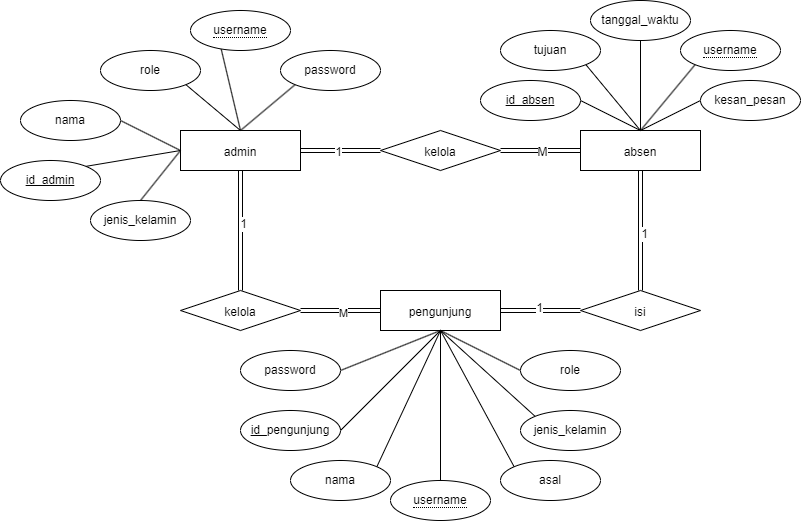

The diagram above was exported from draw.io. Its source (the exported page's mxGraphModel, read from the mxfile embedded in the PNG):
<mxGraphModel dx="1802" dy="629" grid="1" gridSize="10" guides="1" tooltips="1" connect="1" arrows="1" fold="1" page="0" pageScale="1" pageWidth="850" pageHeight="1100" math="0" shadow="0">
  <root>
    <mxCell id="0" />
    <mxCell id="1" parent="0" />
    <mxCell id="iCvtEZos7MAnTkKzJgBQ-54" style="edgeStyle=none;curved=1;rounded=0;orthogonalLoop=1;jettySize=auto;html=1;exitX=1;exitY=0.5;exitDx=0;exitDy=0;entryX=0;entryY=0.5;entryDx=0;entryDy=0;fontSize=12;endArrow=none;endFill=0;shape=link;" parent="1" source="iCvtEZos7MAnTkKzJgBQ-1" target="iCvtEZos7MAnTkKzJgBQ-53" edge="1">
      <mxGeometry relative="1" as="geometry" />
    </mxCell>
    <mxCell id="44LzVp4zA_pXpi5GUn6s-12" value="&lt;font style=&quot;font-size: 12px;&quot;&gt;1&lt;/font&gt;" style="edgeLabel;html=1;align=center;verticalAlign=middle;resizable=0;points=[];" parent="iCvtEZos7MAnTkKzJgBQ-54" connectable="0" vertex="1">
      <mxGeometry x="-0.06" y="-1" relative="1" as="geometry">
        <mxPoint as="offset" />
      </mxGeometry>
    </mxCell>
    <mxCell id="44LzVp4zA_pXpi5GUn6s-21" style="edgeStyle=orthogonalEdgeStyle;rounded=0;orthogonalLoop=1;jettySize=auto;html=1;exitX=0.5;exitY=1;exitDx=0;exitDy=0;shape=link;" parent="1" source="iCvtEZos7MAnTkKzJgBQ-1" target="44LzVp4zA_pXpi5GUn6s-18" edge="1">
      <mxGeometry relative="1" as="geometry" />
    </mxCell>
    <mxCell id="44LzVp4zA_pXpi5GUn6s-25" value="&lt;font style=&quot;font-size: 12px;&quot;&gt;1&lt;/font&gt;" style="edgeLabel;html=1;align=center;verticalAlign=middle;resizable=0;points=[];" parent="44LzVp4zA_pXpi5GUn6s-21" connectable="0" vertex="1">
      <mxGeometry x="-0.1118" y="2" relative="1" as="geometry">
        <mxPoint as="offset" />
      </mxGeometry>
    </mxCell>
    <mxCell id="iCvtEZos7MAnTkKzJgBQ-1" value="&lt;font style=&quot;font-size: 12px;&quot;&gt;admin&lt;/font&gt;" style="rounded=0;whiteSpace=wrap;html=1;fontSize=16;" parent="1" vertex="1">
      <mxGeometry x="120" y="160" width="120" height="40" as="geometry" />
    </mxCell>
    <mxCell id="iCvtEZos7MAnTkKzJgBQ-2" value="&lt;u&gt;id_admin&lt;/u&gt;" style="ellipse;whiteSpace=wrap;html=1;align=center;" parent="1" vertex="1">
      <mxGeometry x="-60" y="190" width="100" height="40" as="geometry" />
    </mxCell>
    <mxCell id="iCvtEZos7MAnTkKzJgBQ-4" value="role" style="ellipse;whiteSpace=wrap;html=1;align=center;" parent="1" vertex="1">
      <mxGeometry x="40" y="80" width="100" height="40" as="geometry" />
    </mxCell>
    <mxCell id="6h8xAR1ta5_rUXD_cB4c-5" style="rounded=0;orthogonalLoop=1;jettySize=auto;html=1;exitX=0;exitY=1;exitDx=0;exitDy=0;endArrow=none;endFill=0;entryX=0.5;entryY=0;entryDx=0;entryDy=0;" edge="1" parent="1" source="iCvtEZos7MAnTkKzJgBQ-5" target="iCvtEZos7MAnTkKzJgBQ-1">
      <mxGeometry relative="1" as="geometry" />
    </mxCell>
    <mxCell id="iCvtEZos7MAnTkKzJgBQ-5" value="password" style="ellipse;whiteSpace=wrap;html=1;align=center;" parent="1" vertex="1">
      <mxGeometry x="220" y="80" width="100" height="40" as="geometry" />
    </mxCell>
    <mxCell id="l1KF514rwIHJFAzH4DDS-3" style="rounded=0;orthogonalLoop=1;jettySize=auto;html=1;exitX=0.307;exitY=0.964;exitDx=0;exitDy=0;endArrow=none;endFill=0;entryX=0.5;entryY=0;entryDx=0;entryDy=0;exitPerimeter=0;" parent="1" source="iCvtEZos7MAnTkKzJgBQ-6" edge="1" target="iCvtEZos7MAnTkKzJgBQ-1">
      <mxGeometry relative="1" as="geometry">
        <mxPoint x="120" y="180" as="targetPoint" />
      </mxGeometry>
    </mxCell>
    <mxCell id="iCvtEZos7MAnTkKzJgBQ-6" value="&lt;span style=&quot;border-bottom: 1px dotted&quot;&gt;username&lt;/span&gt;" style="ellipse;whiteSpace=wrap;html=1;align=center;" parent="1" vertex="1">
      <mxGeometry x="130" y="40" width="100" height="40" as="geometry" />
    </mxCell>
    <mxCell id="iCvtEZos7MAnTkKzJgBQ-52" style="edgeStyle=none;curved=1;rounded=0;orthogonalLoop=1;jettySize=auto;html=1;exitX=1;exitY=0.5;exitDx=0;exitDy=0;fontSize=12;entryX=0;entryY=0.5;entryDx=0;entryDy=0;endArrow=none;endFill=0;shape=link;" parent="1" source="iCvtEZos7MAnTkKzJgBQ-7" target="iCvtEZos7MAnTkKzJgBQ-46" edge="1">
      <mxGeometry relative="1" as="geometry" />
    </mxCell>
    <mxCell id="44LzVp4zA_pXpi5GUn6s-10" value="&lt;font style=&quot;font-size: 12px;&quot;&gt;1&lt;/font&gt;" style="edgeLabel;html=1;align=center;verticalAlign=middle;resizable=0;points=[];" parent="iCvtEZos7MAnTkKzJgBQ-52" connectable="0" vertex="1">
      <mxGeometry x="-0.0206" y="3" relative="1" as="geometry">
        <mxPoint as="offset" />
      </mxGeometry>
    </mxCell>
    <mxCell id="iCvtEZos7MAnTkKzJgBQ-7" value="&lt;font style=&quot;font-size: 12px;&quot;&gt;pengunjung&lt;/font&gt;" style="rounded=0;whiteSpace=wrap;html=1;fontSize=16;" parent="1" vertex="1">
      <mxGeometry x="320" y="320" width="120" height="40" as="geometry" />
    </mxCell>
    <mxCell id="iCvtEZos7MAnTkKzJgBQ-29" style="edgeStyle=none;curved=1;rounded=0;orthogonalLoop=1;jettySize=auto;html=1;exitX=1;exitY=0.5;exitDx=0;exitDy=0;entryX=0.5;entryY=1;entryDx=0;entryDy=0;fontSize=12;startSize=8;endSize=8;endArrow=none;endFill=0;" parent="1" source="iCvtEZos7MAnTkKzJgBQ-8" target="iCvtEZos7MAnTkKzJgBQ-7" edge="1">
      <mxGeometry relative="1" as="geometry" />
    </mxCell>
    <mxCell id="iCvtEZos7MAnTkKzJgBQ-8" value="&lt;u&gt;id_&lt;/u&gt;pengunjung" style="ellipse;whiteSpace=wrap;html=1;align=center;" parent="1" vertex="1">
      <mxGeometry x="180" y="440" width="100" height="40" as="geometry" />
    </mxCell>
    <mxCell id="iCvtEZos7MAnTkKzJgBQ-31" style="edgeStyle=none;curved=1;rounded=0;orthogonalLoop=1;jettySize=auto;html=1;exitX=1;exitY=0;exitDx=0;exitDy=0;fontSize=12;startSize=8;endSize=8;endArrow=none;endFill=0;entryX=0.5;entryY=1;entryDx=0;entryDy=0;" parent="1" source="iCvtEZos7MAnTkKzJgBQ-9" target="iCvtEZos7MAnTkKzJgBQ-7" edge="1">
      <mxGeometry relative="1" as="geometry">
        <mxPoint x="170" y="650" as="targetPoint" />
      </mxGeometry>
    </mxCell>
    <mxCell id="iCvtEZos7MAnTkKzJgBQ-9" value="nama" style="ellipse;whiteSpace=wrap;html=1;align=center;" parent="1" vertex="1">
      <mxGeometry x="230" y="490" width="100" height="40" as="geometry" />
    </mxCell>
    <mxCell id="iCvtEZos7MAnTkKzJgBQ-32" style="edgeStyle=none;curved=1;rounded=0;orthogonalLoop=1;jettySize=auto;html=1;exitX=0;exitY=0;exitDx=0;exitDy=0;fontSize=12;startSize=8;endSize=8;endArrow=none;endFill=0;entryX=0.5;entryY=1;entryDx=0;entryDy=0;" parent="1" source="iCvtEZos7MAnTkKzJgBQ-12" target="iCvtEZos7MAnTkKzJgBQ-7" edge="1">
      <mxGeometry relative="1" as="geometry">
        <mxPoint x="170" y="640" as="targetPoint" />
      </mxGeometry>
    </mxCell>
    <mxCell id="iCvtEZos7MAnTkKzJgBQ-12" value="asal" style="ellipse;whiteSpace=wrap;html=1;align=center;" parent="1" vertex="1">
      <mxGeometry x="440" y="490" width="100" height="40" as="geometry" />
    </mxCell>
    <mxCell id="iCvtEZos7MAnTkKzJgBQ-14" value="&lt;font style=&quot;font-size: 12px;&quot;&gt;absen&lt;/font&gt;" style="rounded=0;whiteSpace=wrap;html=1;fontSize=16;" parent="1" vertex="1">
      <mxGeometry x="520" y="160" width="120" height="40" as="geometry" />
    </mxCell>
    <mxCell id="iCvtEZos7MAnTkKzJgBQ-25" style="edgeStyle=none;curved=1;rounded=0;orthogonalLoop=1;jettySize=auto;html=1;exitX=1;exitY=0.5;exitDx=0;exitDy=0;entryX=0.5;entryY=0;entryDx=0;entryDy=0;fontSize=12;startSize=8;endSize=8;endArrow=none;endFill=0;" parent="1" source="iCvtEZos7MAnTkKzJgBQ-15" target="iCvtEZos7MAnTkKzJgBQ-14" edge="1">
      <mxGeometry relative="1" as="geometry" />
    </mxCell>
    <mxCell id="iCvtEZos7MAnTkKzJgBQ-15" value="&lt;u&gt;id_absen&lt;/u&gt;" style="ellipse;whiteSpace=wrap;html=1;align=center;" parent="1" vertex="1">
      <mxGeometry x="420" y="110" width="100" height="40" as="geometry" />
    </mxCell>
    <mxCell id="iCvtEZos7MAnTkKzJgBQ-26" style="edgeStyle=none;curved=1;rounded=0;orthogonalLoop=1;jettySize=auto;html=1;exitX=1;exitY=1;exitDx=0;exitDy=0;fontSize=12;startSize=8;endSize=8;endArrow=none;endFill=0;" parent="1" source="iCvtEZos7MAnTkKzJgBQ-16" edge="1">
      <mxGeometry relative="1" as="geometry">
        <mxPoint x="580" y="160" as="targetPoint" />
      </mxGeometry>
    </mxCell>
    <mxCell id="iCvtEZos7MAnTkKzJgBQ-16" value="tujuan" style="ellipse;whiteSpace=wrap;html=1;align=center;" parent="1" vertex="1">
      <mxGeometry x="440" y="60" width="100" height="40" as="geometry" />
    </mxCell>
    <mxCell id="iCvtEZos7MAnTkKzJgBQ-27" style="edgeStyle=none;curved=1;rounded=0;orthogonalLoop=1;jettySize=auto;html=1;exitX=0.5;exitY=1;exitDx=0;exitDy=0;fontSize=12;startSize=8;endSize=8;endArrow=none;endFill=0;" parent="1" source="iCvtEZos7MAnTkKzJgBQ-17" edge="1">
      <mxGeometry relative="1" as="geometry">
        <mxPoint x="580" y="160" as="targetPoint" />
      </mxGeometry>
    </mxCell>
    <mxCell id="iCvtEZos7MAnTkKzJgBQ-17" value="tanggal_waktu" style="ellipse;whiteSpace=wrap;html=1;align=center;" parent="1" vertex="1">
      <mxGeometry x="530" y="30" width="100" height="40" as="geometry" />
    </mxCell>
    <mxCell id="iCvtEZos7MAnTkKzJgBQ-30" style="edgeStyle=none;curved=1;rounded=0;orthogonalLoop=1;jettySize=auto;html=1;exitX=0;exitY=0;exitDx=0;exitDy=0;fontSize=12;startSize=8;endSize=8;endArrow=none;endFill=0;entryX=0.5;entryY=1;entryDx=0;entryDy=0;" parent="1" source="iCvtEZos7MAnTkKzJgBQ-19" target="iCvtEZos7MAnTkKzJgBQ-7" edge="1">
      <mxGeometry relative="1" as="geometry">
        <mxPoint x="170" y="640" as="targetPoint" />
      </mxGeometry>
    </mxCell>
    <mxCell id="iCvtEZos7MAnTkKzJgBQ-19" value="jenis_kelamin" style="ellipse;whiteSpace=wrap;html=1;align=center;" parent="1" vertex="1">
      <mxGeometry x="460" y="440" width="100" height="40" as="geometry" />
    </mxCell>
    <mxCell id="iCvtEZos7MAnTkKzJgBQ-21" style="edgeStyle=none;curved=1;rounded=0;orthogonalLoop=1;jettySize=auto;html=1;exitX=1;exitY=1;exitDx=0;exitDy=0;fontSize=12;endArrow=none;endFill=0;entryX=0.5;entryY=0;entryDx=0;entryDy=0;" parent="1" source="iCvtEZos7MAnTkKzJgBQ-4" target="iCvtEZos7MAnTkKzJgBQ-1" edge="1">
      <mxGeometry relative="1" as="geometry">
        <mxPoint x="90" y="160" as="sourcePoint" />
        <mxPoint x="180" y="160" as="targetPoint" />
      </mxGeometry>
    </mxCell>
    <mxCell id="iCvtEZos7MAnTkKzJgBQ-22" style="edgeStyle=none;curved=1;rounded=0;orthogonalLoop=1;jettySize=auto;html=1;exitX=0.5;exitY=1;exitDx=0;exitDy=0;fontSize=12;endArrow=none;endFill=0;entryX=0.5;entryY=0;entryDx=0;entryDy=0;" parent="1" source="iCvtEZos7MAnTkKzJgBQ-7" target="44LzVp4zA_pXpi5GUn6s-32" edge="1">
      <mxGeometry relative="1" as="geometry">
        <mxPoint x="5" y="315" as="sourcePoint" />
        <mxPoint x="95" y="395" as="targetPoint" />
      </mxGeometry>
    </mxCell>
    <mxCell id="iCvtEZos7MAnTkKzJgBQ-24" style="edgeStyle=none;curved=1;rounded=0;orthogonalLoop=1;jettySize=auto;html=1;exitX=1;exitY=0;exitDx=0;exitDy=0;fontSize=12;endArrow=none;endFill=0;entryX=0;entryY=0.5;entryDx=0;entryDy=0;" parent="1" source="iCvtEZos7MAnTkKzJgBQ-2" target="iCvtEZos7MAnTkKzJgBQ-1" edge="1">
      <mxGeometry relative="1" as="geometry">
        <mxPoint x="120" y="70" as="sourcePoint" />
        <mxPoint x="180" y="160" as="targetPoint" />
      </mxGeometry>
    </mxCell>
    <mxCell id="iCvtEZos7MAnTkKzJgBQ-44" style="edgeStyle=none;curved=1;rounded=0;orthogonalLoop=1;jettySize=auto;html=1;exitX=0;exitY=0.5;exitDx=0;exitDy=0;entryX=0.5;entryY=0;entryDx=0;entryDy=0;fontSize=12;startSize=8;endSize=8;endArrow=none;endFill=0;" parent="1" source="iCvtEZos7MAnTkKzJgBQ-42" target="iCvtEZos7MAnTkKzJgBQ-14" edge="1">
      <mxGeometry relative="1" as="geometry" />
    </mxCell>
    <mxCell id="iCvtEZos7MAnTkKzJgBQ-42" value="kesan_pesan" style="ellipse;whiteSpace=wrap;html=1;align=center;" parent="1" vertex="1">
      <mxGeometry x="640" y="110" width="100" height="40" as="geometry" />
    </mxCell>
    <mxCell id="iCvtEZos7MAnTkKzJgBQ-51" style="edgeStyle=none;curved=1;rounded=0;orthogonalLoop=1;jettySize=auto;html=1;exitX=0.5;exitY=0;exitDx=0;exitDy=0;entryX=0.5;entryY=1;entryDx=0;entryDy=0;fontSize=12;endArrow=none;endFill=0;shape=link;" parent="1" source="iCvtEZos7MAnTkKzJgBQ-46" target="iCvtEZos7MAnTkKzJgBQ-14" edge="1">
      <mxGeometry relative="1" as="geometry" />
    </mxCell>
    <mxCell id="44LzVp4zA_pXpi5GUn6s-11" value="&lt;font style=&quot;font-size: 12px;&quot;&gt;1&lt;/font&gt;" style="edgeLabel;html=1;align=center;verticalAlign=middle;resizable=0;points=[];" parent="iCvtEZos7MAnTkKzJgBQ-51" connectable="0" vertex="1">
      <mxGeometry x="-0.0611" y="-3" relative="1" as="geometry">
        <mxPoint as="offset" />
      </mxGeometry>
    </mxCell>
    <mxCell id="iCvtEZos7MAnTkKzJgBQ-46" value="&lt;font style=&quot;font-size: 12px;&quot;&gt;isi&lt;/font&gt;" style="rhombus;whiteSpace=wrap;html=1;fontSize=16;" parent="1" vertex="1">
      <mxGeometry x="520" y="320" width="120" height="40" as="geometry" />
    </mxCell>
    <mxCell id="iCvtEZos7MAnTkKzJgBQ-55" style="edgeStyle=none;curved=1;rounded=0;orthogonalLoop=1;jettySize=auto;html=1;exitX=1;exitY=0.5;exitDx=0;exitDy=0;entryX=0;entryY=0.5;entryDx=0;entryDy=0;fontSize=12;endArrow=none;endFill=0;shape=link;" parent="1" source="iCvtEZos7MAnTkKzJgBQ-53" target="iCvtEZos7MAnTkKzJgBQ-14" edge="1">
      <mxGeometry relative="1" as="geometry" />
    </mxCell>
    <mxCell id="44LzVp4zA_pXpi5GUn6s-13" value="&lt;font style=&quot;font-size: 12px;&quot;&gt;M&lt;/font&gt;" style="edgeLabel;html=1;align=center;verticalAlign=middle;resizable=0;points=[];" parent="iCvtEZos7MAnTkKzJgBQ-55" connectable="0" vertex="1">
      <mxGeometry x="0.04" y="-1" relative="1" as="geometry">
        <mxPoint as="offset" />
      </mxGeometry>
    </mxCell>
    <mxCell id="iCvtEZos7MAnTkKzJgBQ-53" value="&lt;font style=&quot;font-size: 12px;&quot;&gt;kelola&lt;/font&gt;" style="rhombus;whiteSpace=wrap;html=1;fontSize=16;" parent="1" vertex="1">
      <mxGeometry x="320" y="160" width="120" height="40" as="geometry" />
    </mxCell>
    <mxCell id="6h8xAR1ta5_rUXD_cB4c-3" style="edgeStyle=orthogonalEdgeStyle;rounded=0;orthogonalLoop=1;jettySize=auto;html=1;exitX=1;exitY=0.5;exitDx=0;exitDy=0;entryX=0;entryY=0.5;entryDx=0;entryDy=0;shape=link;" edge="1" parent="1" source="44LzVp4zA_pXpi5GUn6s-18" target="iCvtEZos7MAnTkKzJgBQ-7">
      <mxGeometry relative="1" as="geometry" />
    </mxCell>
    <mxCell id="6h8xAR1ta5_rUXD_cB4c-4" value="M" style="edgeLabel;html=1;align=center;verticalAlign=middle;resizable=0;points=[];" vertex="1" connectable="0" parent="6h8xAR1ta5_rUXD_cB4c-3">
      <mxGeometry x="0.0434" y="-2" relative="1" as="geometry">
        <mxPoint as="offset" />
      </mxGeometry>
    </mxCell>
    <mxCell id="44LzVp4zA_pXpi5GUn6s-18" value="&lt;font style=&quot;font-size: 12px;&quot;&gt;kelola&lt;/font&gt;" style="rhombus;whiteSpace=wrap;html=1;fontSize=16;" parent="1" vertex="1">
      <mxGeometry x="120" y="320" width="120" height="40" as="geometry" />
    </mxCell>
    <mxCell id="44LzVp4zA_pXpi5GUn6s-29" style="rounded=0;orthogonalLoop=1;jettySize=auto;html=1;exitX=0;exitY=1;exitDx=0;exitDy=0;endArrow=none;endFill=0;entryX=0.5;entryY=0;entryDx=0;entryDy=0;" parent="1" source="44LzVp4zA_pXpi5GUn6s-28" target="iCvtEZos7MAnTkKzJgBQ-14" edge="1">
      <mxGeometry relative="1" as="geometry">
        <mxPoint x="580" y="110" as="targetPoint" />
      </mxGeometry>
    </mxCell>
    <mxCell id="44LzVp4zA_pXpi5GUn6s-28" value="&lt;span style=&quot;border-bottom: 1px dotted&quot;&gt;username&lt;/span&gt;" style="ellipse;whiteSpace=wrap;html=1;align=center;" parent="1" vertex="1">
      <mxGeometry x="620" y="60" width="100" height="40" as="geometry" />
    </mxCell>
    <mxCell id="44LzVp4zA_pXpi5GUn6s-32" value="&lt;span style=&quot;border-bottom: 1px dotted&quot;&gt;username&lt;/span&gt;" style="ellipse;whiteSpace=wrap;html=1;align=center;" parent="1" vertex="1">
      <mxGeometry x="330" y="510" width="100" height="40" as="geometry" />
    </mxCell>
    <mxCell id="l1KF514rwIHJFAzH4DDS-2" style="rounded=0;orthogonalLoop=1;jettySize=auto;html=1;exitX=0.5;exitY=0;exitDx=0;exitDy=0;endArrow=none;endFill=0;" parent="1" source="l1KF514rwIHJFAzH4DDS-1" edge="1">
      <mxGeometry relative="1" as="geometry">
        <mxPoint x="120" y="180" as="targetPoint" />
      </mxGeometry>
    </mxCell>
    <mxCell id="l1KF514rwIHJFAzH4DDS-1" value="jenis_kelamin" style="ellipse;whiteSpace=wrap;html=1;align=center;" parent="1" vertex="1">
      <mxGeometry x="30" y="230" width="100" height="40" as="geometry" />
    </mxCell>
    <mxCell id="l1KF514rwIHJFAzH4DDS-5" style="rounded=0;orthogonalLoop=1;jettySize=auto;html=1;exitX=1;exitY=0.5;exitDx=0;exitDy=0;entryX=0;entryY=0.5;entryDx=0;entryDy=0;endArrow=none;endFill=0;" parent="1" source="l1KF514rwIHJFAzH4DDS-4" target="iCvtEZos7MAnTkKzJgBQ-1" edge="1">
      <mxGeometry relative="1" as="geometry" />
    </mxCell>
    <mxCell id="l1KF514rwIHJFAzH4DDS-4" value="nama" style="ellipse;whiteSpace=wrap;html=1;align=center;" parent="1" vertex="1">
      <mxGeometry x="-40" y="130" width="100" height="40" as="geometry" />
    </mxCell>
    <mxCell id="l1KF514rwIHJFAzH4DDS-9" style="rounded=0;orthogonalLoop=1;jettySize=auto;html=1;exitX=1;exitY=0.5;exitDx=0;exitDy=0;entryX=0.5;entryY=1;entryDx=0;entryDy=0;endArrow=none;endFill=0;" parent="1" source="l1KF514rwIHJFAzH4DDS-6" target="iCvtEZos7MAnTkKzJgBQ-7" edge="1">
      <mxGeometry relative="1" as="geometry">
        <mxPoint x="520" y="380" as="targetPoint" />
      </mxGeometry>
    </mxCell>
    <mxCell id="l1KF514rwIHJFAzH4DDS-6" value="password" style="ellipse;whiteSpace=wrap;html=1;align=center;" parent="1" vertex="1">
      <mxGeometry x="180" y="380" width="100" height="40" as="geometry" />
    </mxCell>
    <mxCell id="l1KF514rwIHJFAzH4DDS-8" style="rounded=0;orthogonalLoop=1;jettySize=auto;html=1;exitX=0;exitY=0.5;exitDx=0;exitDy=0;entryX=0.5;entryY=1;entryDx=0;entryDy=0;endArrow=none;endFill=0;" parent="1" source="l1KF514rwIHJFAzH4DDS-7" target="iCvtEZos7MAnTkKzJgBQ-7" edge="1">
      <mxGeometry relative="1" as="geometry" />
    </mxCell>
    <mxCell id="l1KF514rwIHJFAzH4DDS-7" value="role" style="ellipse;whiteSpace=wrap;html=1;align=center;" parent="1" vertex="1">
      <mxGeometry x="460" y="380" width="100" height="40" as="geometry" />
    </mxCell>
  </root>
</mxGraphModel>